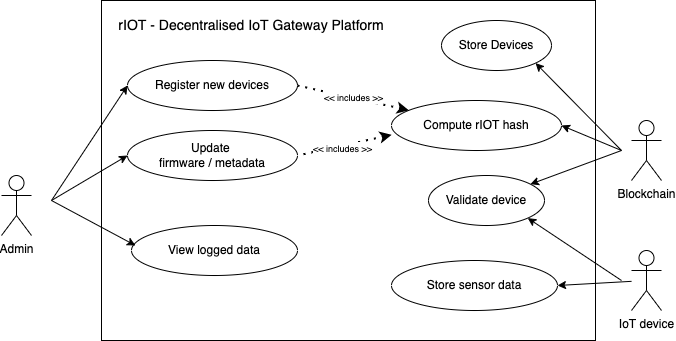

The diagram above was exported from draw.io. Its source (the exported page's mxGraphModel, read from the mxfile embedded in the PNG):
<mxGraphModel dx="783" dy="412" grid="1" gridSize="10" guides="1" tooltips="1" connect="1" arrows="1" fold="1" page="1" pageScale="1" pageWidth="827" pageHeight="1169" math="0" shadow="0">
  <root>
    <mxCell id="0" />
    <mxCell id="1" parent="0" />
    <mxCell id="JYrFyPgZFP40dH4lfJUw-25" value="" style="rounded=0;whiteSpace=wrap;html=1;" vertex="1" parent="1">
      <mxGeometry x="210" y="160" width="494" height="340" as="geometry" />
    </mxCell>
    <mxCell id="JYrFyPgZFP40dH4lfJUw-1" value="Admin" style="shape=umlActor;verticalLabelPosition=bottom;verticalAlign=top;html=1;outlineConnect=0;" vertex="1" parent="1">
      <mxGeometry x="110" y="335" width="30" height="60" as="geometry" />
    </mxCell>
    <mxCell id="JYrFyPgZFP40dH4lfJUw-2" value="Register new devices" style="ellipse;whiteSpace=wrap;html=1;" vertex="1" parent="1">
      <mxGeometry x="236" y="220" width="170" height="50" as="geometry" />
    </mxCell>
    <mxCell id="JYrFyPgZFP40dH4lfJUw-3" value="Validate device" style="ellipse;whiteSpace=wrap;html=1;" vertex="1" parent="1">
      <mxGeometry x="537" y="335" width="116" height="50" as="geometry" />
    </mxCell>
    <mxCell id="JYrFyPgZFP40dH4lfJUw-4" value="Compute rIOT hash" style="ellipse;whiteSpace=wrap;html=1;" vertex="1" parent="1">
      <mxGeometry x="500" y="260" width="170" height="50" as="geometry" />
    </mxCell>
    <mxCell id="JYrFyPgZFP40dH4lfJUw-6" value="Update &lt;br&gt;firmware / metadata" style="ellipse;whiteSpace=wrap;html=1;" vertex="1" parent="1">
      <mxGeometry x="236" y="290" width="170" height="50" as="geometry" />
    </mxCell>
    <mxCell id="JYrFyPgZFP40dH4lfJUw-7" value="Store sensor data" style="ellipse;whiteSpace=wrap;html=1;" vertex="1" parent="1">
      <mxGeometry x="500" y="420" width="166" height="50" as="geometry" />
    </mxCell>
    <mxCell id="JYrFyPgZFP40dH4lfJUw-8" value="&lt;font style=&quot;font-size: 9px;&quot;&gt;&amp;lt;&amp;lt; includes &amp;gt;&amp;gt;&lt;/font&gt;" style="endArrow=classic;dashed=1;html=1;dashPattern=1 3;strokeWidth=2;rounded=0;endFill=1;exitX=1;exitY=0.5;exitDx=0;exitDy=0;" edge="1" parent="1" source="JYrFyPgZFP40dH4lfJUw-2" target="JYrFyPgZFP40dH4lfJUw-4">
      <mxGeometry width="50" height="50" relative="1" as="geometry">
        <mxPoint x="430" y="230" as="sourcePoint" />
        <mxPoint x="250" y="230" as="targetPoint" />
      </mxGeometry>
    </mxCell>
    <mxCell id="JYrFyPgZFP40dH4lfJUw-10" value="" style="endArrow=none;dashed=1;html=1;dashPattern=1 3;strokeWidth=2;rounded=0;exitX=0.001;exitY=0.686;exitDx=0;exitDy=0;exitPerimeter=0;entryX=1;entryY=0.5;entryDx=0;entryDy=0;endFill=0;startArrow=classic;startFill=1;" edge="1" parent="1" source="JYrFyPgZFP40dH4lfJUw-4" target="JYrFyPgZFP40dH4lfJUw-6">
      <mxGeometry width="50" height="50" relative="1" as="geometry">
        <mxPoint x="335.79999999999995" y="299" as="sourcePoint" />
        <mxPoint x="379.3076214120433" y="258.83061202361205" as="targetPoint" />
      </mxGeometry>
    </mxCell>
    <mxCell id="JYrFyPgZFP40dH4lfJUw-21" value="&lt;font style=&quot;font-size: 9px;&quot;&gt;&amp;lt;&amp;lt; includes &amp;gt;&amp;gt;&lt;/font&gt;" style="edgeLabel;html=1;align=center;verticalAlign=middle;resizable=0;points=[];" vertex="1" connectable="0" parent="JYrFyPgZFP40dH4lfJUw-10">
      <mxGeometry x="0.072" y="2" relative="1" as="geometry">
        <mxPoint as="offset" />
      </mxGeometry>
    </mxCell>
    <mxCell id="JYrFyPgZFP40dH4lfJUw-12" value="View logged data" style="ellipse;whiteSpace=wrap;html=1;" vertex="1" parent="1">
      <mxGeometry x="240" y="385" width="166" height="50" as="geometry" />
    </mxCell>
    <mxCell id="JYrFyPgZFP40dH4lfJUw-13" value="IoT device" style="shape=umlActor;verticalLabelPosition=bottom;verticalAlign=top;html=1;outlineConnect=0;" vertex="1" parent="1">
      <mxGeometry x="740" y="410" width="30" height="60" as="geometry" />
    </mxCell>
    <mxCell id="JYrFyPgZFP40dH4lfJUw-15" value="" style="endArrow=classic;html=1;rounded=0;entryX=0;entryY=0.5;entryDx=0;entryDy=0;" edge="1" parent="1" target="JYrFyPgZFP40dH4lfJUw-2">
      <mxGeometry width="50" height="50" relative="1" as="geometry">
        <mxPoint x="160" y="360" as="sourcePoint" />
        <mxPoint x="220" y="320" as="targetPoint" />
      </mxGeometry>
    </mxCell>
    <mxCell id="JYrFyPgZFP40dH4lfJUw-17" value="" style="endArrow=classic;html=1;rounded=0;entryX=0.024;entryY=0.4;entryDx=0;entryDy=0;entryPerimeter=0;" edge="1" parent="1" target="JYrFyPgZFP40dH4lfJUw-12">
      <mxGeometry width="50" height="50" relative="1" as="geometry">
        <mxPoint x="160" y="360" as="sourcePoint" />
        <mxPoint x="254" y="335" as="targetPoint" />
      </mxGeometry>
    </mxCell>
    <mxCell id="JYrFyPgZFP40dH4lfJUw-19" value="" style="endArrow=classic;html=1;rounded=0;entryX=1;entryY=0.5;entryDx=0;entryDy=0;" edge="1" parent="1" source="JYrFyPgZFP40dH4lfJUw-13" target="JYrFyPgZFP40dH4lfJUw-7">
      <mxGeometry width="50" height="50" relative="1" as="geometry">
        <mxPoint x="570" y="410" as="sourcePoint" />
        <mxPoint x="624" y="365" as="targetPoint" />
      </mxGeometry>
    </mxCell>
    <mxCell id="JYrFyPgZFP40dH4lfJUw-22" value="" style="endArrow=classic;html=1;rounded=0;entryX=0;entryY=0.5;entryDx=0;entryDy=0;" edge="1" parent="1" target="JYrFyPgZFP40dH4lfJUw-6">
      <mxGeometry width="50" height="50" relative="1" as="geometry">
        <mxPoint x="160" y="360" as="sourcePoint" />
        <mxPoint x="245.99999999999943" y="395" as="targetPoint" />
      </mxGeometry>
    </mxCell>
    <mxCell id="JYrFyPgZFP40dH4lfJUw-28" value="Blockchain" style="shape=umlActor;verticalLabelPosition=bottom;verticalAlign=top;html=1;outlineConnect=0;" vertex="1" parent="1">
      <mxGeometry x="740" y="280" width="30" height="60" as="geometry" />
    </mxCell>
    <mxCell id="JYrFyPgZFP40dH4lfJUw-30" value="" style="endArrow=classic;html=1;rounded=0;entryX=1;entryY=0.5;entryDx=0;entryDy=0;" edge="1" parent="1" target="JYrFyPgZFP40dH4lfJUw-4">
      <mxGeometry width="50" height="50" relative="1" as="geometry">
        <mxPoint x="730" y="310" as="sourcePoint" />
        <mxPoint x="595.9999999999984" y="465" as="targetPoint" />
      </mxGeometry>
    </mxCell>
    <mxCell id="JYrFyPgZFP40dH4lfJUw-31" value="" style="endArrow=classic;html=1;rounded=0;" edge="1" parent="1" target="JYrFyPgZFP40dH4lfJUw-3">
      <mxGeometry width="50" height="50" relative="1" as="geometry">
        <mxPoint x="730" y="310" as="sourcePoint" />
        <mxPoint x="790" y="410" as="targetPoint" />
      </mxGeometry>
    </mxCell>
    <mxCell id="JYrFyPgZFP40dH4lfJUw-32" value="" style="endArrow=classic;html=1;rounded=0;entryX=1;entryY=1;entryDx=0;entryDy=0;" edge="1" parent="1" target="JYrFyPgZFP40dH4lfJUw-3">
      <mxGeometry width="50" height="50" relative="1" as="geometry">
        <mxPoint x="730" y="440" as="sourcePoint" />
        <mxPoint x="595.9999999999984" y="465" as="targetPoint" />
      </mxGeometry>
    </mxCell>
    <mxCell id="JYrFyPgZFP40dH4lfJUw-33" value="Store Devices" style="ellipse;whiteSpace=wrap;html=1;" vertex="1" parent="1">
      <mxGeometry x="550" y="180" width="110" height="50" as="geometry" />
    </mxCell>
    <mxCell id="JYrFyPgZFP40dH4lfJUw-35" value="" style="endArrow=classic;html=1;rounded=0;entryX=1;entryY=1;entryDx=0;entryDy=0;" edge="1" parent="1" target="JYrFyPgZFP40dH4lfJUw-33">
      <mxGeometry width="50" height="50" relative="1" as="geometry">
        <mxPoint x="730" y="310" as="sourcePoint" />
        <mxPoint x="680" y="295.0000000000001" as="targetPoint" />
      </mxGeometry>
    </mxCell>
    <mxCell id="JYrFyPgZFP40dH4lfJUw-36" value="&lt;font style=&quot;font-size: 14px;&quot;&gt;rIOT - Decentralised IoT Gateway Platform&lt;/font&gt;" style="text;html=1;strokeColor=none;fillColor=none;align=center;verticalAlign=middle;whiteSpace=wrap;rounded=0;fontSize=9;" vertex="1" parent="1">
      <mxGeometry x="220" y="170" width="280" height="30" as="geometry" />
    </mxCell>
  </root>
</mxGraphModel>